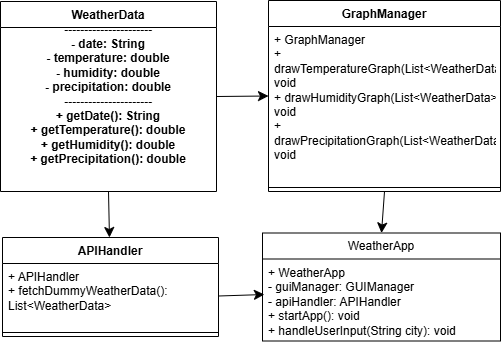

The diagram above was exported from draw.io. Its source (the exported page's mxGraphModel, read from the mxfile embedded in the PNG):
<mxGraphModel dx="890" dy="976" grid="0" gridSize="10" guides="1" tooltips="1" connect="1" arrows="1" fold="1" page="0" pageScale="1" pageWidth="850" pageHeight="1100" math="0" shadow="0">
  <root>
    <mxCell id="0" />
    <mxCell id="1" parent="0" />
    <mxCell id="bCAB6Osq_N4RjouOGg4D-27" style="edgeStyle=none;curved=1;rounded=0;orthogonalLoop=1;jettySize=auto;html=1;exitX=1;exitY=0.5;exitDx=0;exitDy=0;entryX=0;entryY=0.5;entryDx=0;entryDy=0;fontSize=12;startSize=8;endSize=8;" edge="1" parent="1" source="bCAB6Osq_N4RjouOGg4D-1" target="bCAB6Osq_N4RjouOGg4D-15">
      <mxGeometry relative="1" as="geometry" />
    </mxCell>
    <mxCell id="bCAB6Osq_N4RjouOGg4D-28" style="edgeStyle=none;curved=1;rounded=0;orthogonalLoop=1;jettySize=auto;html=1;exitX=0.5;exitY=1;exitDx=0;exitDy=0;fontSize=12;startSize=8;endSize=8;" edge="1" parent="1" source="bCAB6Osq_N4RjouOGg4D-1" target="bCAB6Osq_N4RjouOGg4D-11">
      <mxGeometry relative="1" as="geometry" />
    </mxCell>
    <mxCell id="bCAB6Osq_N4RjouOGg4D-1" value="WeatherData&#10;----------------------&#10;- date: String&#10;- temperature: double&#10;- humidity: double&#10;- precipitation: double&#10;----------------------&#10;+ getDate(): String&#10;+ getTemperature(): double&#10;+ getHumidity(): double&#10;+ getPrecipitation(): double" style="swimlane;fontStyle=1;align=center;verticalAlign=top;childLayout=stackLayout;horizontal=1;startSize=26;horizontalStack=0;resizeParent=1;resizeParentMax=0;resizeLast=0;collapsible=1;marginBottom=0;whiteSpace=wrap;html=1;" vertex="1" parent="1">
      <mxGeometry x="-252" y="-47" width="216" height="190" as="geometry" />
    </mxCell>
    <mxCell id="bCAB6Osq_N4RjouOGg4D-30" style="edgeStyle=none;curved=1;rounded=0;orthogonalLoop=1;jettySize=auto;html=1;exitX=0.5;exitY=1;exitDx=0;exitDy=0;entryX=0.5;entryY=0;entryDx=0;entryDy=0;fontSize=12;startSize=8;endSize=8;" edge="1" parent="1" source="bCAB6Osq_N4RjouOGg4D-15" target="bCAB6Osq_N4RjouOGg4D-23">
      <mxGeometry relative="1" as="geometry" />
    </mxCell>
    <mxCell id="bCAB6Osq_N4RjouOGg4D-15" value="GraphManager" style="swimlane;fontStyle=1;align=center;verticalAlign=top;childLayout=stackLayout;horizontal=1;startSize=26;horizontalStack=0;resizeParent=1;resizeParentMax=0;resizeLast=0;collapsible=1;marginBottom=0;whiteSpace=wrap;html=1;" vertex="1" parent="1">
      <mxGeometry x="16" y="-48" width="232" height="191" as="geometry" />
    </mxCell>
    <mxCell id="bCAB6Osq_N4RjouOGg4D-16" value="&lt;div&gt;+ GraphManager&lt;/div&gt;&lt;div&gt;+ drawTemperatureGraph(List&amp;lt;WeatherData&amp;gt;): void&lt;/div&gt;&lt;div&gt;+ drawHumidityGraph(List&amp;lt;WeatherData&amp;gt;): void&lt;/div&gt;&lt;div&gt;+ drawPrecipitationGraph(List&amp;lt;WeatherData&amp;gt;): void&lt;/div&gt;&lt;div&gt;&lt;br&gt;&lt;/div&gt;" style="text;strokeColor=none;fillColor=none;align=left;verticalAlign=top;spacingLeft=4;spacingRight=4;overflow=hidden;rotatable=0;points=[[0,0.5],[1,0.5]];portConstraint=eastwest;whiteSpace=wrap;html=1;" vertex="1" parent="bCAB6Osq_N4RjouOGg4D-15">
      <mxGeometry y="26" width="232" height="157" as="geometry" />
    </mxCell>
    <mxCell id="bCAB6Osq_N4RjouOGg4D-17" value="" style="line;strokeWidth=1;fillColor=none;align=left;verticalAlign=middle;spacingTop=-1;spacingLeft=3;spacingRight=3;rotatable=0;labelPosition=right;points=[];portConstraint=eastwest;strokeColor=inherit;" vertex="1" parent="bCAB6Osq_N4RjouOGg4D-15">
      <mxGeometry y="183" width="232" height="8" as="geometry" />
    </mxCell>
    <mxCell id="bCAB6Osq_N4RjouOGg4D-23" value="WeatherApp" style="swimlane;fontStyle=0;childLayout=stackLayout;horizontal=1;startSize=26;fillColor=none;horizontalStack=0;resizeParent=1;resizeParentMax=0;resizeLast=0;collapsible=1;marginBottom=0;whiteSpace=wrap;html=1;" vertex="1" parent="1">
      <mxGeometry x="10" y="184.5" width="238" height="108" as="geometry" />
    </mxCell>
    <mxCell id="bCAB6Osq_N4RjouOGg4D-24" value="&lt;div&gt;+ WeatherApp&lt;/div&gt;&lt;div&gt;- guiManager: GUIManager&lt;/div&gt;&lt;div&gt;- apiHandler: APIHandler&lt;/div&gt;&lt;div&gt;+ startApp(): void&lt;/div&gt;&lt;div&gt;+ handleUserInput(String city): void&lt;/div&gt;&lt;div&gt;&lt;br&gt;&lt;/div&gt;" style="text;strokeColor=none;fillColor=none;align=left;verticalAlign=top;spacingLeft=4;spacingRight=4;overflow=hidden;rotatable=0;points=[[0,0.5],[1,0.5]];portConstraint=eastwest;whiteSpace=wrap;html=1;" vertex="1" parent="bCAB6Osq_N4RjouOGg4D-23">
      <mxGeometry y="26" width="238" height="82" as="geometry" />
    </mxCell>
    <mxCell id="bCAB6Osq_N4RjouOGg4D-11" value="APIHandler&lt;div&gt;&lt;br&gt;&lt;/div&gt;" style="swimlane;fontStyle=1;align=center;verticalAlign=top;childLayout=stackLayout;horizontal=1;startSize=26;horizontalStack=0;resizeParent=1;resizeParentMax=0;resizeLast=0;collapsible=1;marginBottom=0;whiteSpace=wrap;html=1;" vertex="1" parent="1">
      <mxGeometry x="-250" y="189" width="216" height="99" as="geometry" />
    </mxCell>
    <mxCell id="bCAB6Osq_N4RjouOGg4D-12" value="&lt;div&gt;+ APIHandler&lt;/div&gt;&lt;div&gt;+ fetchDummyWeatherData(): List&amp;lt;WeatherData&amp;gt;&lt;/div&gt;&lt;div&gt;&lt;br&gt;&lt;/div&gt;&lt;div&gt;&lt;br&gt;&lt;/div&gt;" style="text;strokeColor=none;fillColor=none;align=left;verticalAlign=top;spacingLeft=4;spacingRight=4;overflow=hidden;rotatable=0;points=[[0,0.5],[1,0.5]];portConstraint=eastwest;whiteSpace=wrap;html=1;" vertex="1" parent="bCAB6Osq_N4RjouOGg4D-11">
      <mxGeometry y="26" width="216" height="65" as="geometry" />
    </mxCell>
    <mxCell id="bCAB6Osq_N4RjouOGg4D-13" value="" style="line;strokeWidth=1;fillColor=none;align=left;verticalAlign=middle;spacingTop=-1;spacingLeft=3;spacingRight=3;rotatable=0;labelPosition=right;points=[];portConstraint=eastwest;strokeColor=inherit;" vertex="1" parent="bCAB6Osq_N4RjouOGg4D-11">
      <mxGeometry y="91" width="216" height="8" as="geometry" />
    </mxCell>
    <mxCell id="bCAB6Osq_N4RjouOGg4D-29" style="edgeStyle=none;curved=1;rounded=0;orthogonalLoop=1;jettySize=auto;html=1;exitX=1;exitY=0.5;exitDx=0;exitDy=0;entryX=0.008;entryY=0.433;entryDx=0;entryDy=0;entryPerimeter=0;fontSize=12;startSize=8;endSize=8;" edge="1" parent="1" source="bCAB6Osq_N4RjouOGg4D-12" target="bCAB6Osq_N4RjouOGg4D-24">
      <mxGeometry relative="1" as="geometry" />
    </mxCell>
  </root>
</mxGraphModel>